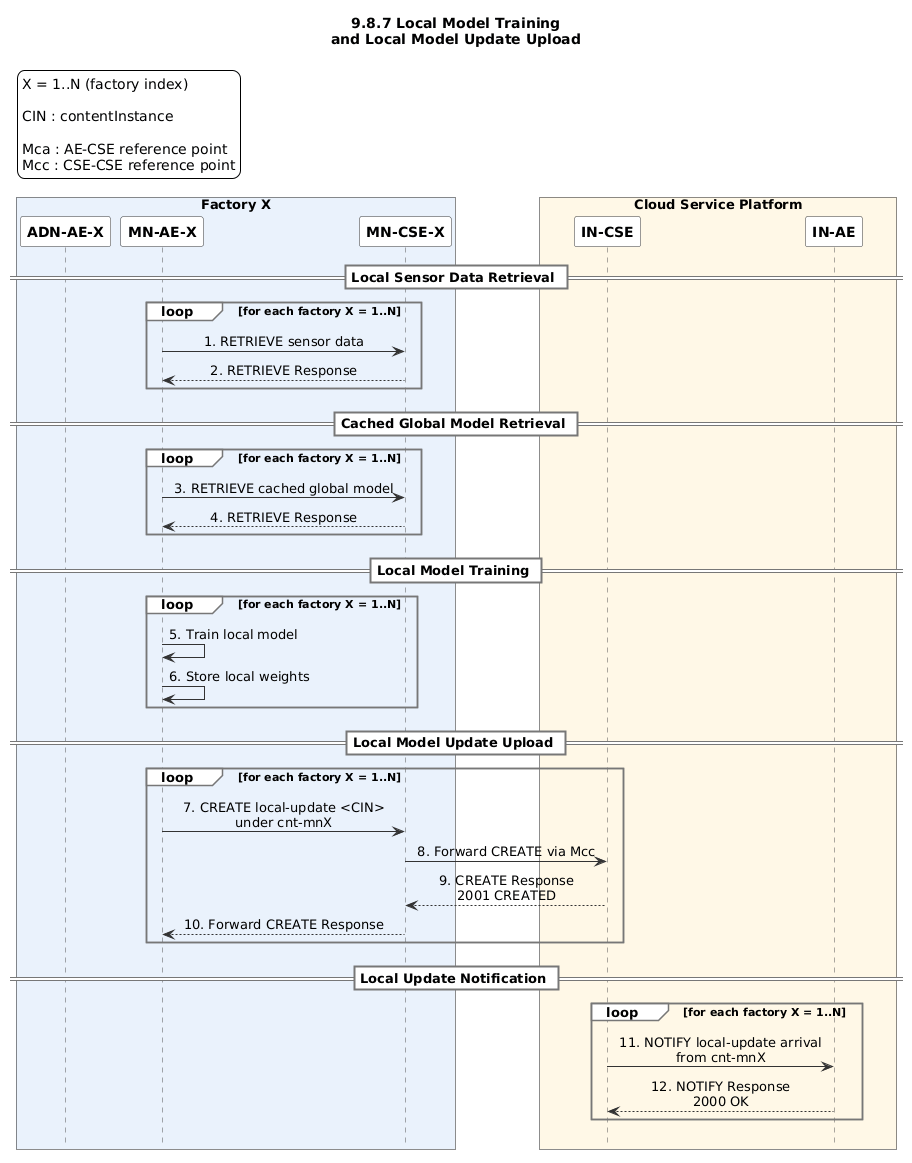

The diagram above was rendered by PlantUML. Its source (embedded in the PNG):
@startuml
title 9.8.7 Local Model Training\nand Local Model Update Upload

hide footbox

skinparam backgroundColor white
skinparam shadowing false
skinparam defaultFontName Arial
skinparam sequenceMessageAlign center

skinparam sequence {
    ArrowColor #333333
    LifeLineBorderColor #555555
    LifeLineBackgroundColor white
    ParticipantBorderColor #333333
    ParticipantBackgroundColor white
    ParticipantFontStyle bold
    DividerBorderColor #777777
    DividerBackgroundColor white
    DividerFontStyle bold
    GroupBorderColor #777777
    GroupBackgroundColor white
    NoteBorderColor #777777
    NoteBackgroundColor #FFFDF5
}

legend top left
  X = 1..N (factory index)

  CIN : contentInstance

  Mca : AE-CSE reference point
  Mcc : CSE-CSE reference point
endlegend

box "Factory X" #EAF2FC
participant "ADN-AE-X" as ADN
participant "MN-AE-X" as MNAE
participant "MN-CSE-X" as MNCSE
end box

box "Cloud Service Platform" #FFF8E7
participant "IN-CSE" as INCSE
participant "IN-AE" as INAE
end box


== Local Sensor Data Retrieval ==

loop for each factory X = 1..N
    MNAE -> MNCSE : 1. RETRIEVE sensor data
    MNCSE --> MNAE : 2. RETRIEVE Response
end


== Cached Global Model Retrieval ==

loop for each factory X = 1..N
    MNAE -> MNCSE : 3. RETRIEVE cached global model
    MNCSE --> MNAE : 4. RETRIEVE Response
end


== Local Model Training ==

loop for each factory X = 1..N
    MNAE -> MNAE : 5. Train local model
    MNAE -> MNAE : 6. Store local weights
end


== Local Model Update Upload ==

loop for each factory X = 1..N
    MNAE -> MNCSE : 7. CREATE local-update <CIN>\nunder cnt-mnX
    MNCSE -> INCSE : 8. Forward CREATE via Mcc
    INCSE --> MNCSE : 9. CREATE Response\n2001 CREATED
    MNCSE --> MNAE : 10. Forward CREATE Response
end


== Local Update Notification ==

loop for each factory X = 1..N
    INCSE -> INAE : 11. NOTIFY local-update arrival\nfrom cnt-mnX
    INAE --> INCSE : 12. NOTIFY Response\n2000 OK
end
@enduml